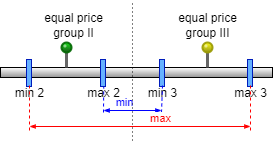

The diagram above was exported from draw.io. Its source (the exported page's mxGraphModel, read from the mxfile embedded in the PNG):
<mxGraphModel dx="794" dy="470" grid="1" gridSize="10" guides="1" tooltips="1" connect="1" arrows="1" fold="1" page="1" pageScale="1" pageWidth="827" pageHeight="1169" math="0" shadow="0">
  <root>
    <mxCell id="0" />
    <mxCell id="1" parent="0" />
    <mxCell id="nCUi5BXYJRKll_wmSznr-1" value="" style="rounded=0;comic=0;sketch=0;labelBorderColor=none;gradientColor=#949494;gradientDirection=south;labelPosition=left;verticalLabelPosition=top;align=right;verticalAlign=bottom;" vertex="1" parent="1">
      <mxGeometry x="300" y="95" width="272" height="10" as="geometry" />
    </mxCell>
    <mxCell id="nCUi5BXYJRKll_wmSznr-2" value="min 2" style="rounded=0;html=1;labelBorderColor=none;comic=0;sketch=0;strokeColor=#001DBC;fontSize=12;gradientDirection=south;fillColor=#66B2FF;fontColor=#000000;labelPosition=center;verticalLabelPosition=bottom;align=center;verticalAlign=top;spacingTop=-7;" vertex="1" parent="1">
      <mxGeometry x="326" y="87" width="5" height="27" as="geometry" />
    </mxCell>
    <mxCell id="nCUi5BXYJRKll_wmSznr-3" value="min 3" style="rounded=0;html=1;labelBorderColor=none;comic=0;sketch=0;strokeColor=#001DBC;fontSize=12;gradientDirection=south;fillColor=#66B2FF;fontColor=#000000;labelPosition=center;verticalLabelPosition=bottom;align=center;verticalAlign=top;spacingTop=-7;" vertex="1" parent="1">
      <mxGeometry x="459" y="87" width="5" height="27" as="geometry" />
    </mxCell>
    <mxCell id="nCUi5BXYJRKll_wmSznr-4" value="max 3" style="rounded=0;html=1;labelBorderColor=none;comic=0;sketch=0;strokeColor=#001DBC;fontSize=12;gradientDirection=south;fillColor=#66B2FF;fontColor=#000000;labelPosition=center;verticalLabelPosition=bottom;align=center;verticalAlign=top;spacingTop=-7;" vertex="1" parent="1">
      <mxGeometry x="547" y="87" width="5" height="27" as="geometry" />
    </mxCell>
    <mxCell id="nCUi5BXYJRKll_wmSznr-5" value="" style="endArrow=none;dashed=1;html=1;rounded=0;strokeColor=#0000FF;entryX=0.25;entryY=1;entryDx=0;entryDy=0;" edge="1" parent="1">
      <mxGeometry width="50" height="50" relative="1" as="geometry">
        <mxPoint x="403" y="140" as="sourcePoint" />
        <mxPoint x="403.25" y="112" as="targetPoint" />
      </mxGeometry>
    </mxCell>
    <mxCell id="nCUi5BXYJRKll_wmSznr-6" value="" style="endArrow=none;dashed=1;html=1;rounded=0;strokeColor=#0000FF;entryX=0.25;entryY=1;entryDx=0;entryDy=0;" edge="1" parent="1">
      <mxGeometry width="50" height="50" relative="1" as="geometry">
        <mxPoint x="461" y="140" as="sourcePoint" />
        <mxPoint x="462" y="113" as="targetPoint" />
      </mxGeometry>
    </mxCell>
    <mxCell id="nCUi5BXYJRKll_wmSznr-7" value="" style="endArrow=classicThin;startArrow=classicThin;html=1;rounded=0;strokeColor=#0000FF;startFill=1;endFill=1;endSize=4;startSize=4;" edge="1" parent="1">
      <mxGeometry width="50" height="50" relative="1" as="geometry">
        <mxPoint x="403" y="138" as="sourcePoint" />
        <mxPoint x="461" y="138" as="targetPoint" />
      </mxGeometry>
    </mxCell>
    <mxCell id="nCUi5BXYJRKll_wmSznr-8" value="min" style="edgeLabel;html=1;align=center;verticalAlign=bottom;resizable=0;points=[];spacing=0;labelPosition=center;verticalLabelPosition=top;spacingBottom=2;spacingLeft=-8;fontColor=#0000FF;" vertex="1" connectable="0" parent="nCUi5BXYJRKll_wmSznr-7">
      <mxGeometry x="0.2098" y="-1" relative="1" as="geometry">
        <mxPoint x="-11" y="-1" as="offset" />
      </mxGeometry>
    </mxCell>
    <mxCell id="nCUi5BXYJRKll_wmSznr-9" value="" style="endArrow=none;dashed=1;html=1;rounded=0;strokeColor=#FF0000;entryX=0.25;entryY=1;entryDx=0;entryDy=0;" edge="1" parent="1">
      <mxGeometry width="50" height="50" relative="1" as="geometry">
        <mxPoint x="329" y="158" as="sourcePoint" />
        <mxPoint x="329" y="113" as="targetPoint" />
      </mxGeometry>
    </mxCell>
    <mxCell id="nCUi5BXYJRKll_wmSznr-10" value="" style="endArrow=none;dashed=1;html=1;rounded=0;strokeColor=#FF0000;entryX=0.25;entryY=1;entryDx=0;entryDy=0;" edge="1" parent="1">
      <mxGeometry width="50" height="50" relative="1" as="geometry">
        <mxPoint x="550" y="158" as="sourcePoint" />
        <mxPoint x="550" y="113" as="targetPoint" />
      </mxGeometry>
    </mxCell>
    <mxCell id="nCUi5BXYJRKll_wmSznr-11" value="" style="endArrow=classicThin;startArrow=classicThin;html=1;rounded=0;strokeColor=#FF0000;startFill=1;endFill=1;endSize=4;startSize=4;" edge="1" parent="1">
      <mxGeometry width="50" height="50" relative="1" as="geometry">
        <mxPoint x="329" y="154" as="sourcePoint" />
        <mxPoint x="550" y="154" as="targetPoint" />
      </mxGeometry>
    </mxCell>
    <mxCell id="nCUi5BXYJRKll_wmSznr-12" value="max" style="edgeLabel;html=1;align=center;verticalAlign=bottom;resizable=0;points=[];spacing=0;labelPosition=center;verticalLabelPosition=top;spacingBottom=2;spacingLeft=-8;fontColor=#FF0000;" vertex="1" connectable="0" parent="nCUi5BXYJRKll_wmSznr-11">
      <mxGeometry x="0.2098" y="-1" relative="1" as="geometry">
        <mxPoint y="-1" as="offset" />
      </mxGeometry>
    </mxCell>
    <mxCell id="nCUi5BXYJRKll_wmSznr-13" value="" style="endArrow=none;dashed=1;html=1;dashPattern=1 3;strokeWidth=1;rounded=0;" edge="1" parent="1">
      <mxGeometry width="50" height="50" relative="1" as="geometry">
        <mxPoint x="432" y="168" as="sourcePoint" />
        <mxPoint x="432" y="28" as="targetPoint" />
      </mxGeometry>
    </mxCell>
    <mxCell id="nCUi5BXYJRKll_wmSznr-14" value="&lt;span style=&quot;border-color: var(--border-color); color: rgb(0, 0, 0); background-color: rgb(255, 255, 255);&quot;&gt;equal price&lt;/span&gt;&lt;br style=&quot;border-color: var(--border-color); color: rgb(0, 0, 0);&quot;&gt;&lt;span style=&quot;border-color: var(--border-color); color: rgb(0, 0, 0); background-color: rgb(255, 255, 255);&quot;&gt;group II&lt;/span&gt;" style="verticalLabelPosition=top;shadow=0;dashed=0;align=center;html=1;verticalAlign=bottom;strokeWidth=1;shape=mxgraph.mockup.misc.pin;fillColor2=#00dd00;fillColor3=#004400;strokeColor=#006600;comic=0;sketch=0;fontColor=#FF0000;labelPosition=center;spacingLeft=14;" vertex="1" parent="1">
      <mxGeometry x="361" y="70" width="10" height="25" as="geometry" />
    </mxCell>
    <mxCell id="nCUi5BXYJRKll_wmSznr-15" value="&lt;span style=&quot;border-color: var(--border-color); color: rgb(0, 0, 0); background-color: rgb(255, 255, 255);&quot;&gt;equal price&lt;/span&gt;&lt;br style=&quot;border-color: var(--border-color); color: rgb(0, 0, 0);&quot;&gt;&lt;span style=&quot;border-color: var(--border-color); color: rgb(0, 0, 0); background-color: rgb(255, 255, 255);&quot;&gt;group III&lt;/span&gt;" style="verticalLabelPosition=top;shadow=0;dashed=0;align=center;html=1;verticalAlign=bottom;strokeWidth=1;shape=mxgraph.mockup.misc.pin;fillColor2=#ffff00;fillColor3=#888800;strokeColor=#999900;fillColor=#0000FF;fontColor=#FF0000;" vertex="1" parent="1">
      <mxGeometry x="502" y="70" width="10" height="25" as="geometry" />
    </mxCell>
    <mxCell id="nCUi5BXYJRKll_wmSznr-16" value="max 2" style="rounded=0;html=1;labelBorderColor=none;comic=0;sketch=0;strokeColor=#001DBC;fontSize=12;gradientDirection=south;fillColor=#66B2FF;fontColor=#000000;labelPosition=center;verticalLabelPosition=bottom;align=center;verticalAlign=top;spacingTop=-7;" vertex="1" parent="1">
      <mxGeometry x="400" y="87" width="5" height="27" as="geometry" />
    </mxCell>
  </root>
</mxGraphModel>